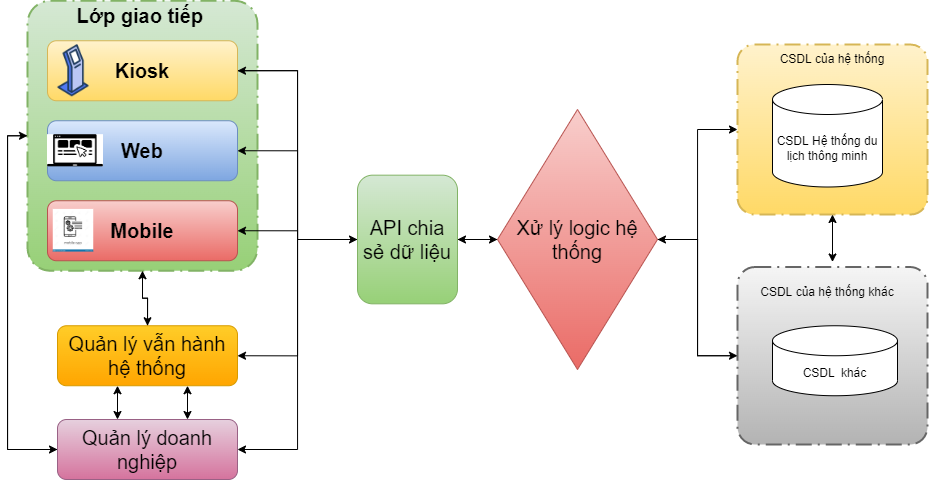

The diagram above was exported from draw.io. Its source (the exported page's mxGraphModel, read from the mxfile embedded in the PNG):
<mxGraphModel dx="1135" dy="702" grid="1" gridSize="10" guides="1" tooltips="1" connect="1" arrows="1" fold="1" page="1" pageScale="1" pageWidth="827" pageHeight="1169" math="0" shadow="0">
  <root>
    <mxCell id="0" />
    <mxCell id="1" parent="0" />
    <mxCell id="ZnWsBSKY5zQjApXuL4cQ-33" style="edgeStyle=orthogonalEdgeStyle;rounded=0;orthogonalLoop=1;jettySize=auto;html=1;entryX=0.5;entryY=0;entryDx=0;entryDy=0;fontSize=20;" edge="1" parent="1" source="0aDKZo0Y36aNwWf872E4-1" target="ZnWsBSKY5zQjApXuL4cQ-18">
      <mxGeometry relative="1" as="geometry" />
    </mxCell>
    <mxCell id="ZnWsBSKY5zQjApXuL4cQ-34" style="edgeStyle=orthogonalEdgeStyle;rounded=0;orthogonalLoop=1;jettySize=auto;html=1;entryX=0;entryY=0.5;entryDx=0;entryDy=0;fontSize=20;" edge="1" parent="1" source="0aDKZo0Y36aNwWf872E4-1" target="ZnWsBSKY5zQjApXuL4cQ-19">
      <mxGeometry relative="1" as="geometry">
        <Array as="points">
          <mxPoint x="120" y="226" />
          <mxPoint x="120" y="540" />
        </Array>
      </mxGeometry>
    </mxCell>
    <mxCell id="0aDKZo0Y36aNwWf872E4-1" value="" style="points=[[0.25,0,0],[0.5,0,0],[0.75,0,0],[1,0.25,0],[1,0.5,0],[1,0.75,0],[0.75,1,0],[0.5,1,0],[0.25,1,0],[0,0.75,0],[0,0.5,0],[0,0.25,0]];rounded=1;arcSize=10;dashed=1;dashPattern=8 3 1 3;strokeWidth=2;fontStyle=1;fontSize=20;fillColor=#d5e8d4;gradientColor=#97d077;strokeColor=#82b366;" vertex="1" parent="1">
      <mxGeometry x="140" y="91.25" width="230" height="270" as="geometry" />
    </mxCell>
    <mxCell id="ZnWsBSKY5zQjApXuL4cQ-16" style="edgeStyle=orthogonalEdgeStyle;rounded=0;orthogonalLoop=1;jettySize=auto;html=1;entryX=0;entryY=0.5;entryDx=0;entryDy=0;fontSize=20;" edge="1" parent="1" source="0aDKZo0Y36aNwWf872E4-2" target="0aDKZo0Y36aNwWf872E4-10">
      <mxGeometry relative="1" as="geometry" />
    </mxCell>
    <mxCell id="0aDKZo0Y36aNwWf872E4-2" value="&lt;span style=&quot;font-size: 20px; font-weight: 700;&quot;&gt;Kiosk&lt;/span&gt;" style="rounded=1;whiteSpace=wrap;html=1;fillColor=#fff2cc;gradientColor=#ffd966;strokeColor=#d6b656;" vertex="1" parent="1">
      <mxGeometry x="160" y="131.25" width="190" height="60" as="geometry" />
    </mxCell>
    <mxCell id="0aDKZo0Y36aNwWf872E4-3" value="&lt;span style=&quot;font-size: 20px;&quot;&gt;&lt;b&gt;Web&lt;/b&gt;&lt;/span&gt;" style="rounded=1;whiteSpace=wrap;html=1;fillColor=#dae8fc;gradientColor=#7ea6e0;strokeColor=#6c8ebf;" vertex="1" parent="1">
      <mxGeometry x="160" y="211.25" width="190" height="60" as="geometry" />
    </mxCell>
    <mxCell id="0aDKZo0Y36aNwWf872E4-4" value="&lt;span style=&quot;font-size: 20px;&quot;&gt;&lt;b&gt;Mobile&lt;/b&gt;&lt;/span&gt;" style="rounded=1;whiteSpace=wrap;html=1;fillColor=#f8cecc;gradientColor=#ea6b66;strokeColor=#b85450;" vertex="1" parent="1">
      <mxGeometry x="160" y="291.25" width="190" height="60" as="geometry" />
    </mxCell>
    <mxCell id="0aDKZo0Y36aNwWf872E4-5" value="&lt;b&gt;&lt;font style=&quot;font-size: 20px;&quot;&gt;&amp;nbsp;Lớp giao tiếp&lt;/font&gt;&lt;/b&gt;" style="text;html=1;strokeColor=none;fillColor=none;align=center;verticalAlign=middle;whiteSpace=wrap;rounded=0;" vertex="1" parent="1">
      <mxGeometry x="160" y="91.25" width="180" height="30" as="geometry" />
    </mxCell>
    <mxCell id="0aDKZo0Y36aNwWf872E4-7" value="" style="shape=image;verticalLabelPosition=bottom;labelBackgroundColor=default;verticalAlign=top;aspect=fixed;imageAspect=0;image=https://cdn-icons-png.flaticon.com/512/866/866067.png;" vertex="1" parent="1">
      <mxGeometry x="160" y="135.25" width="52" height="52" as="geometry" />
    </mxCell>
    <mxCell id="0aDKZo0Y36aNwWf872E4-8" value="" style="shape=image;verticalLabelPosition=bottom;labelBackgroundColor=default;verticalAlign=top;aspect=fixed;imageAspect=0;image=data:image/png,(base64 omitted: 3156 chars);" vertex="1" parent="1">
      <mxGeometry x="160" y="225.15999999999997" width="56" height="32.17" as="geometry" />
    </mxCell>
    <mxCell id="0aDKZo0Y36aNwWf872E4-9" value="" style="shape=image;verticalLabelPosition=bottom;labelBackgroundColor=default;verticalAlign=top;aspect=fixed;imageAspect=0;image=https://thumbs.dreamstime.com/z/mobile-app-icon-trendy-modern-flat-linear-vector-ico-white-background-thin-line-programming-collection-editable-outline-130956833.jpg;" vertex="1" parent="1">
      <mxGeometry x="165.77" y="299.91" width="40.47" height="42.68" as="geometry" />
    </mxCell>
    <mxCell id="ZnWsBSKY5zQjApXuL4cQ-12" style="edgeStyle=orthogonalEdgeStyle;rounded=0;orthogonalLoop=1;jettySize=auto;html=1;entryX=0;entryY=0.5;entryDx=0;entryDy=0;fontSize=20;" edge="1" parent="1" source="0aDKZo0Y36aNwWf872E4-10" target="0aDKZo0Y36aNwWf872E4-11">
      <mxGeometry relative="1" as="geometry" />
    </mxCell>
    <mxCell id="ZnWsBSKY5zQjApXuL4cQ-13" style="edgeStyle=orthogonalEdgeStyle;rounded=0;orthogonalLoop=1;jettySize=auto;html=1;entryX=1;entryY=0.5;entryDx=0;entryDy=0;fontSize=20;" edge="1" parent="1" source="0aDKZo0Y36aNwWf872E4-10" target="0aDKZo0Y36aNwWf872E4-2">
      <mxGeometry relative="1" as="geometry" />
    </mxCell>
    <mxCell id="ZnWsBSKY5zQjApXuL4cQ-14" style="edgeStyle=orthogonalEdgeStyle;rounded=0;orthogonalLoop=1;jettySize=auto;html=1;entryX=1;entryY=0.5;entryDx=0;entryDy=0;fontSize=20;" edge="1" parent="1" source="0aDKZo0Y36aNwWf872E4-10" target="0aDKZo0Y36aNwWf872E4-3">
      <mxGeometry relative="1" as="geometry" />
    </mxCell>
    <mxCell id="ZnWsBSKY5zQjApXuL4cQ-15" style="edgeStyle=orthogonalEdgeStyle;rounded=0;orthogonalLoop=1;jettySize=auto;html=1;entryX=1;entryY=0.5;entryDx=0;entryDy=0;fontSize=20;" edge="1" parent="1" source="0aDKZo0Y36aNwWf872E4-10" target="0aDKZo0Y36aNwWf872E4-4">
      <mxGeometry relative="1" as="geometry" />
    </mxCell>
    <mxCell id="ZnWsBSKY5zQjApXuL4cQ-23" style="edgeStyle=orthogonalEdgeStyle;rounded=0;orthogonalLoop=1;jettySize=auto;html=1;entryX=1;entryY=0.5;entryDx=0;entryDy=0;fontSize=20;" edge="1" parent="1" source="0aDKZo0Y36aNwWf872E4-10" target="ZnWsBSKY5zQjApXuL4cQ-18">
      <mxGeometry relative="1" as="geometry">
        <Array as="points">
          <mxPoint x="410" y="330" />
          <mxPoint x="410" y="446" />
        </Array>
      </mxGeometry>
    </mxCell>
    <mxCell id="ZnWsBSKY5zQjApXuL4cQ-24" style="edgeStyle=orthogonalEdgeStyle;rounded=0;orthogonalLoop=1;jettySize=auto;html=1;entryX=1;entryY=0.5;entryDx=0;entryDy=0;fontSize=20;" edge="1" parent="1" source="0aDKZo0Y36aNwWf872E4-10" target="ZnWsBSKY5zQjApXuL4cQ-19">
      <mxGeometry relative="1" as="geometry">
        <Array as="points">
          <mxPoint x="410" y="330" />
          <mxPoint x="410" y="540" />
        </Array>
      </mxGeometry>
    </mxCell>
    <mxCell id="0aDKZo0Y36aNwWf872E4-10" value="API chia sẻ dữ liệu" style="rounded=1;whiteSpace=wrap;html=1;fontSize=20;fillColor=#d5e8d4;gradientColor=#97d077;strokeColor=#82b366;" vertex="1" parent="1">
      <mxGeometry x="470" y="265.67" width="100" height="128.66" as="geometry" />
    </mxCell>
    <mxCell id="ZnWsBSKY5zQjApXuL4cQ-8" style="edgeStyle=orthogonalEdgeStyle;rounded=0;orthogonalLoop=1;jettySize=auto;html=1;entryX=0;entryY=0.5;entryDx=0;entryDy=0;entryPerimeter=0;fontSize=20;" edge="1" parent="1" source="0aDKZo0Y36aNwWf872E4-11" target="ZnWsBSKY5zQjApXuL4cQ-1">
      <mxGeometry relative="1" as="geometry" />
    </mxCell>
    <mxCell id="ZnWsBSKY5zQjApXuL4cQ-9" style="edgeStyle=orthogonalEdgeStyle;rounded=0;orthogonalLoop=1;jettySize=auto;html=1;fontSize=20;" edge="1" parent="1" source="0aDKZo0Y36aNwWf872E4-11" target="ZnWsBSKY5zQjApXuL4cQ-4">
      <mxGeometry relative="1" as="geometry" />
    </mxCell>
    <mxCell id="ZnWsBSKY5zQjApXuL4cQ-11" style="edgeStyle=orthogonalEdgeStyle;rounded=0;orthogonalLoop=1;jettySize=auto;html=1;entryX=1;entryY=0.5;entryDx=0;entryDy=0;fontSize=20;" edge="1" parent="1" source="0aDKZo0Y36aNwWf872E4-11" target="0aDKZo0Y36aNwWf872E4-10">
      <mxGeometry relative="1" as="geometry" />
    </mxCell>
    <mxCell id="0aDKZo0Y36aNwWf872E4-11" value="Xử lý logic hệ thống" style="rhombus;whiteSpace=wrap;html=1;fontSize=20;fillColor=#f8cecc;gradientColor=#ea6b66;strokeColor=#b85450;" vertex="1" parent="1">
      <mxGeometry x="610" y="200" width="160" height="260" as="geometry" />
    </mxCell>
    <mxCell id="ZnWsBSKY5zQjApXuL4cQ-1" value="" style="points=[[0.25,0,0],[0.5,0,0],[0.75,0,0],[1,0.25,0],[1,0.5,0],[1,0.75,0],[0.75,1,0],[0.5,1,0],[0.25,1,0],[0,0.75,0],[0,0.5,0],[0,0.25,0]];rounded=1;arcSize=10;dashed=1;dashPattern=8 3 1 3;strokeWidth=2;fontStyle=1;fontSize=20;fillColor=#fff2cc;gradientColor=#ffd966;strokeColor=#d6b656;" vertex="1" parent="1">
      <mxGeometry x="850" y="135" width="190" height="170" as="geometry" />
    </mxCell>
    <mxCell id="ZnWsBSKY5zQjApXuL4cQ-2" value="CSDL của hệ thống" style="text;html=1;strokeColor=none;fillColor=none;align=center;verticalAlign=middle;whiteSpace=wrap;rounded=0;" vertex="1" parent="1">
      <mxGeometry x="865" y="135" width="160" height="30" as="geometry" />
    </mxCell>
    <mxCell id="ZnWsBSKY5zQjApXuL4cQ-3" value="CSDL Hệ thống du lịch thông minh" style="shape=cylinder3;whiteSpace=wrap;html=1;boundedLbl=1;backgroundOutline=1;size=15;" vertex="1" parent="1">
      <mxGeometry x="885" y="175" width="110" height="102.5" as="geometry" />
    </mxCell>
    <mxCell id="ZnWsBSKY5zQjApXuL4cQ-10" style="edgeStyle=orthogonalEdgeStyle;rounded=0;orthogonalLoop=1;jettySize=auto;html=1;fontSize=20;" edge="1" parent="1" source="ZnWsBSKY5zQjApXuL4cQ-4" target="0aDKZo0Y36aNwWf872E4-11">
      <mxGeometry relative="1" as="geometry" />
    </mxCell>
    <mxCell id="ZnWsBSKY5zQjApXuL4cQ-4" value="" style="points=[[0.25,0,0],[0.5,0,0],[0.75,0,0],[1,0.25,0],[1,0.5,0],[1,0.75,0],[0.75,1,0],[0.5,1,0],[0.25,1,0],[0,0.75,0],[0,0.5,0],[0,0.25,0]];rounded=1;arcSize=10;dashed=1;dashPattern=8 3 1 3;strokeWidth=2;fontStyle=1;fontSize=20;fillColor=#f5f5f5;gradientColor=#b3b3b3;strokeColor=#666666;" vertex="1" parent="1">
      <mxGeometry x="850" y="357.5" width="190" height="177.5" as="geometry" />
    </mxCell>
    <mxCell id="ZnWsBSKY5zQjApXuL4cQ-5" value="CSDL của hệ thống khác" style="text;html=1;strokeColor=none;fillColor=none;align=center;verticalAlign=middle;whiteSpace=wrap;rounded=0;" vertex="1" parent="1">
      <mxGeometry x="860" y="367.5" width="160" height="30" as="geometry" />
    </mxCell>
    <mxCell id="ZnWsBSKY5zQjApXuL4cQ-6" value="CSDL&amp;nbsp; khác" style="shape=cylinder3;whiteSpace=wrap;html=1;boundedLbl=1;backgroundOutline=1;size=15;" vertex="1" parent="1">
      <mxGeometry x="885" y="416.25" width="125" height="70" as="geometry" />
    </mxCell>
    <mxCell id="ZnWsBSKY5zQjApXuL4cQ-7" value="" style="endArrow=classic;startArrow=classic;html=1;rounded=0;exitX=0.5;exitY=1;exitDx=0;exitDy=0;exitPerimeter=0;" edge="1" parent="1" source="ZnWsBSKY5zQjApXuL4cQ-1">
      <mxGeometry width="50" height="50" relative="1" as="geometry">
        <mxPoint x="935" y="322.5" as="sourcePoint" />
        <mxPoint x="945" y="352.5" as="targetPoint" />
      </mxGeometry>
    </mxCell>
    <mxCell id="ZnWsBSKY5zQjApXuL4cQ-32" style="edgeStyle=orthogonalEdgeStyle;rounded=0;orthogonalLoop=1;jettySize=auto;html=1;entryX=0.5;entryY=1;entryDx=0;entryDy=0;entryPerimeter=0;fontSize=20;" edge="1" parent="1" source="ZnWsBSKY5zQjApXuL4cQ-18" target="0aDKZo0Y36aNwWf872E4-1">
      <mxGeometry relative="1" as="geometry" />
    </mxCell>
    <mxCell id="ZnWsBSKY5zQjApXuL4cQ-18" value="Quản lý vẫn hành hệ thống" style="rounded=1;whiteSpace=wrap;html=1;fontSize=20;fillColor=#ffcd28;gradientColor=#ffa500;strokeColor=#d79b00;" vertex="1" parent="1">
      <mxGeometry x="170" y="416.25" width="180" height="60" as="geometry" />
    </mxCell>
    <mxCell id="ZnWsBSKY5zQjApXuL4cQ-30" style="edgeStyle=orthogonalEdgeStyle;rounded=0;orthogonalLoop=1;jettySize=auto;html=1;entryX=0;entryY=0.5;entryDx=0;entryDy=0;entryPerimeter=0;fontSize=20;" edge="1" parent="1" source="ZnWsBSKY5zQjApXuL4cQ-19" target="0aDKZo0Y36aNwWf872E4-1">
      <mxGeometry relative="1" as="geometry">
        <Array as="points">
          <mxPoint x="120" y="540" />
          <mxPoint x="120" y="226" />
        </Array>
      </mxGeometry>
    </mxCell>
    <mxCell id="ZnWsBSKY5zQjApXuL4cQ-19" value="Quản lý doanh nghiệp" style="rounded=1;whiteSpace=wrap;html=1;fontSize=20;fillColor=#e6d0de;strokeColor=#996185;gradientColor=#d5739d;" vertex="1" parent="1">
      <mxGeometry x="170" y="510" width="180" height="60" as="geometry" />
    </mxCell>
    <mxCell id="ZnWsBSKY5zQjApXuL4cQ-26" value="" style="endArrow=classic;startArrow=classic;html=1;rounded=0;fontSize=20;entryX=0.5;entryY=1;entryDx=0;entryDy=0;" edge="1" parent="1">
      <mxGeometry width="50" height="50" relative="1" as="geometry">
        <mxPoint x="230" y="510" as="sourcePoint" />
        <mxPoint x="230" y="476.25" as="targetPoint" />
      </mxGeometry>
    </mxCell>
    <mxCell id="ZnWsBSKY5zQjApXuL4cQ-35" value="" style="endArrow=classic;startArrow=classic;html=1;rounded=0;fontSize=20;entryX=0.5;entryY=1;entryDx=0;entryDy=0;" edge="1" parent="1">
      <mxGeometry width="50" height="50" relative="1" as="geometry">
        <mxPoint x="300" y="510" as="sourcePoint" />
        <mxPoint x="300" y="476.25" as="targetPoint" />
      </mxGeometry>
    </mxCell>
  </root>
</mxGraphModel>